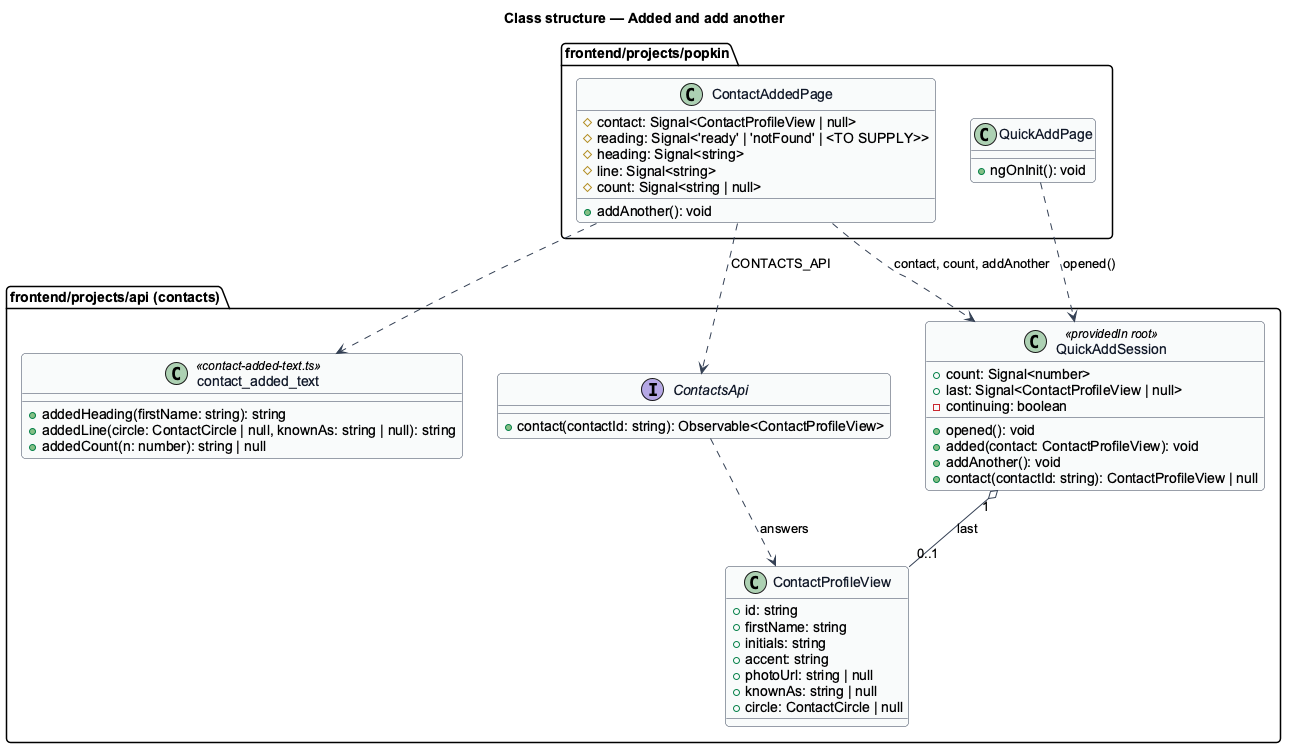

The diagram above was rendered by PlantUML. Its source (embedded in the PNG):
@startuml
skinparam backgroundColor #FFFFFF
skinparam shadowing false
skinparam roundcorner 8
skinparam defaultFontName Arial
skinparam ArrowColor #344054
skinparam class {
  BorderColor #344054
  FontColor #101828
  BackgroundColor #F9FAFB
}
title Class structure — Added and add another

package "frontend/projects/popkin" {
  class ContactAddedPage {
    #contact: Signal<ContactProfileView | null>
    #reading: Signal<'ready' | 'notFound' | <TO SUPPLY>>
    #heading: Signal<string>
    #line: Signal<string>
    #count: Signal<string | null>
    +addAnother(): void
  }
  class QuickAddPage {
    +ngOnInit(): void
  }
}
package "frontend/projects/api (contacts)" {
  class QuickAddSession <<providedIn root>> {
    +count: Signal<number>
    +last: Signal<ContactProfileView | null>
    -continuing: boolean
    +opened(): void
    +added(contact: ContactProfileView): void
    +addAnother(): void
    +contact(contactId: string): ContactProfileView | null
  }
  class contact_added_text <<contact-added-text.ts>> {
    +addedHeading(firstName: string): string
    +addedLine(circle: ContactCircle | null, knownAs: string | null): string
    +addedCount(n: number): string | null
  }
  class ContactProfileView {
    +id: string
    +firstName: string
    +initials: string
    +accent: string
    +photoUrl: string | null
    +knownAs: string | null
    +circle: ContactCircle | null
  }
  interface ContactsApi {
    +contact(contactId: string): Observable<ContactProfileView>
  }
}
QuickAddPage ..> QuickAddSession : opened()
ContactAddedPage ..> QuickAddSession : contact, count, addAnother
ContactAddedPage ..> contact_added_text
ContactAddedPage ..> ContactsApi : CONTACTS_API
QuickAddSession "1" o-- "0..1" ContactProfileView : last
ContactsApi ..> ContactProfileView : answers
@enduml